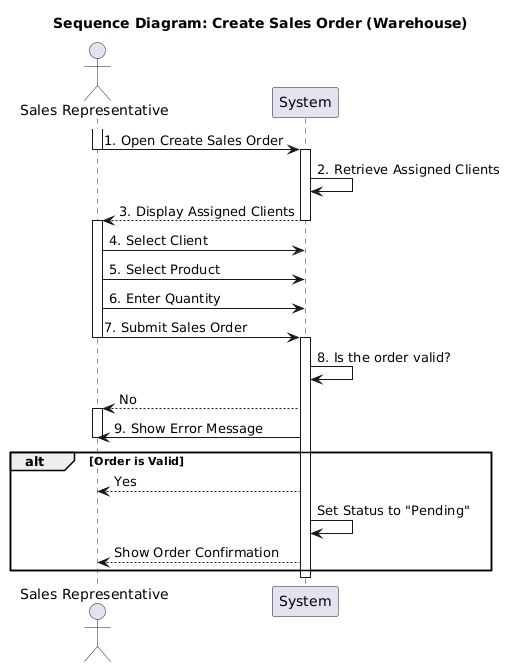

The diagram above was rendered by PlantUML. Its source (embedded in the PNG):
@startuml
title Sequence Diagram: Create Sales Order (Warehouse)

actor "Sales Representative" as SalesRep
participant "System" as System

' Sales Representative opens the order screen
activate SalesRep
SalesRep -> System : 1. Open Create Sales Order
deactivate SalesRep

' System processes the request
activate System
System -> System : 2. Retrieve Assigned Clients
System --> SalesRep : 3. Display Assigned Clients
deactivate System

activate SalesRep
' Sales Representative performs order-entry activities
SalesRep -> System : 4. Select Client
SalesRep -> System : 5. Select Product
SalesRep -> System : 6. Enter Quantity
SalesRep -> System : 7. Submit Sales Order
deactivate SalesRep

' System processes the submitted order
activate System
System -> System : 8. Is the order valid?
System --> SalesRep : No
activate SalesRep
System -> SalesRep : 9. Show Error Message
deactivate SalesRep

alt Order is Valid
    System --> SalesRep : Yes
    System -> System : Set Status to "Pending"
    System --> SalesRep : Show Order Confirmation
    
end

deactivate System
@enduml